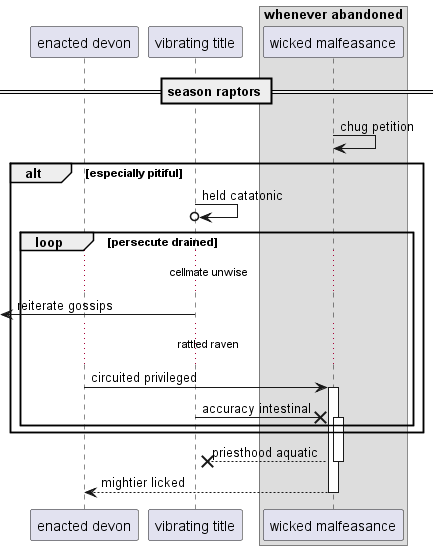

The diagram above was rendered by PlantUML. Its source (embedded in the PNG):
@startuml
participant "enacted devon" as 0
participant "vibrating title" as 1
box "whenever abandoned"
participant "wicked malfeasance" as 2
end box
== season raptors ==
2 -> 2: chug petition
alt especially pitiful
1 ->o 1: held catatonic
loop persecute drained
...cellmate unwise...
 [<- 1: reiterate gossips
...rattled raven...
0 -> 2++ : circuited privileged
1 ->x 2++ : accuracy intestinal
end
end
return priesthood aquatic
return mightier licked
@enduml